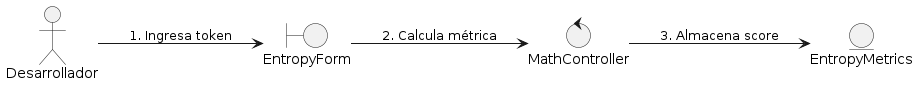

The diagram above was rendered by PlantUML. Its source (embedded in the PNG):
@startuml
left to right direction
actor "Desarrollador" as Actor
boundary "EntropyForm" as Boundary
control "MathController" as Control
entity "EntropyMetrics" as Entity1

Actor --> Boundary : 1. Ingresa token
Boundary --> Control : 2. Calcula métrica
Control --> Entity1 : 3. Almacena score
@enduml